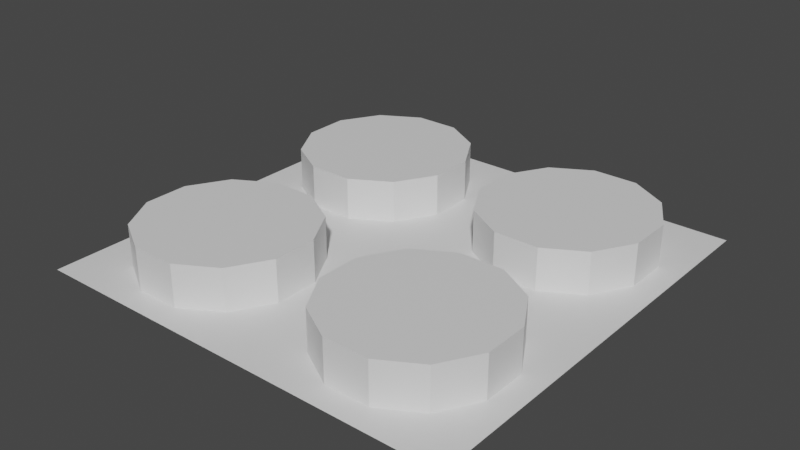 # Source: refinery_depot02.blend  (saved by Blender 3.0.42; exported with 4.5.12 LTS)
import bpy
from mathutils import Matrix  # noqa: F401  (used for matrix-valued properties, if any)

bpy.ops.wm.read_factory_settings(use_empty=True)
scene = bpy.context.scene
scene.name = '1'

# ---- collections
col_collection_001 = bpy.data.collections.new('Collection.001'); scene.collection.children.link(col_collection_001)

# ---- materials (node trees are filled in below, after node groups)
mat_terrain_bare = bpy.data.materials.new('TERRAIN_BARE')
mat_terrain_bare.use_transparent_shadow = False
mat_scenery_building_plaster_white = bpy.data.materials.new('SCENERY_BUILDING_PLASTER_WHITE')
mat_scenery_building_plaster_white.use_transparent_shadow = False
mat_scenery_building_plaster_teal = bpy.data.materials.new('SCENERY_BUILDING_PLASTER_TEAL')
mat_scenery_building_plaster_teal.use_transparent_shadow = False
mat_scenery_road_secondary = bpy.data.materials.new('SCENERY_ROAD_SECONDARY')
mat_scenery_road_secondary.alpha_threshold = 0.0
mat_scenery_road_secondary.use_transparent_shadow = False
mat_scenery_road_secondary.line_color = (0.0, 0.0, 0.0, 1.0)
mat_light_yellow = bpy.data.materials.new('LIGHT_YELLOW')
mat_light_yellow.use_transparent_shadow = False

# ---- material node trees
mat_terrain_bare.use_nodes = True; mat_terrain_bare.node_tree.nodes.clear()
_N = mat_terrain_bare.node_tree.nodes; _L = mat_terrain_bare.node_tree.links
n0 = _N.new('ShaderNodeBsdfPrincipled'); n0.name = 'Principled BSDF'; n0.location = (10, 300)
n0.distribution = 'GGX'
n0.subsurface_method = 'RANDOM_WALK_SKIN'
n0.inputs[3].default_value = 1.45
n0.inputs[27].default_value = (0.0, 0.0, 0.0, 1.0)
n0.inputs[28].default_value = 1.0
n1 = _N.new('ShaderNodeOutputMaterial'); n1.name = 'Material Output'; n1.location = (300, 300)
_L.new(n0.outputs[0], n1.inputs[0])
n1.is_active_output = True
mat_scenery_building_plaster_white.use_nodes = True; mat_scenery_building_plaster_white.node_tree.nodes.clear()
_N = mat_scenery_building_plaster_white.node_tree.nodes; _L = mat_scenery_building_plaster_white.node_tree.links
n0 = _N.new('ShaderNodeBsdfPrincipled'); n0.name = 'Principled BSDF'; n0.location = (10, 300)
n0.distribution = 'GGX'
n0.subsurface_method = 'RANDOM_WALK_SKIN'
n0.inputs[3].default_value = 1.45
n0.inputs[27].default_value = (0.0, 0.0, 0.0, 1.0)
n0.inputs[28].default_value = 1.0
n1 = _N.new('ShaderNodeOutputMaterial'); n1.name = 'Material Output'; n1.location = (300, 300)
_L.new(n0.outputs[0], n1.inputs[0])
n1.is_active_output = True
mat_scenery_building_plaster_teal.use_nodes = True; mat_scenery_building_plaster_teal.node_tree.nodes.clear()
_N = mat_scenery_building_plaster_teal.node_tree.nodes; _L = mat_scenery_building_plaster_teal.node_tree.links
n0 = _N.new('ShaderNodeBsdfPrincipled'); n0.name = 'Principled BSDF'; n0.location = (10, 300)
n0.distribution = 'GGX'
n0.subsurface_method = 'RANDOM_WALK_SKIN'
n0.inputs[3].default_value = 1.45
n0.inputs[27].default_value = (0.0, 0.0, 0.0, 1.0)
n0.inputs[28].default_value = 1.0
n1 = _N.new('ShaderNodeOutputMaterial'); n1.name = 'Material Output'; n1.location = (300, 300)
_L.new(n0.outputs[0], n1.inputs[0])
n1.is_active_output = True
mat_scenery_road_secondary.use_nodes = True; mat_scenery_road_secondary.node_tree.nodes.clear()
_N = mat_scenery_road_secondary.node_tree.nodes; _L = mat_scenery_road_secondary.node_tree.links
n0 = _N.new('ShaderNodeOutputMaterial'); n0.name = 'Material Output'; n0.location = (300, 300)
n1 = _N.new('ShaderNodeBsdfPrincipled'); n1.name = 'Principled BSDF'; n1.location = (10, 300)
n1.distribution = 'GGX'
n1.subsurface_method = 'RANDOM_WALK_SKIN'
n1.inputs[2].default_value = 0.4
n1.inputs[3].default_value = 1.45
n1.inputs[27].default_value = (0.0, 0.0, 0.0, 1.0)
n1.inputs[28].default_value = 1.0
_L.new(n1.outputs[0], n0.inputs[0])
n0.is_active_output = True
mat_light_yellow.use_nodes = True; mat_light_yellow.node_tree.nodes.clear()
_N = mat_light_yellow.node_tree.nodes; _L = mat_light_yellow.node_tree.links
n0 = _N.new('ShaderNodeBsdfPrincipled'); n0.name = 'Principled BSDF'; n0.location = (10, 300)
n0.distribution = 'GGX'
n0.subsurface_method = 'RANDOM_WALK_SKIN'
n0.inputs[3].default_value = 1.45
n0.inputs[27].default_value = (0.0, 0.0, 0.0, 1.0)
n0.inputs[28].default_value = 1.0
n1 = _N.new('ShaderNodeOutputMaterial'); n1.name = 'Material Output'; n1.location = (300, 300)
_L.new(n0.outputs[0], n1.inputs[0])
n1.is_active_output = True

# ---- world
world_world_001 = bpy.data.worlds.new('World.001'); scene.world = world_world_001
world_world_001.use_nodes = True; world_world_001.node_tree.nodes.clear()
_N = world_world_001.node_tree.nodes; _L = world_world_001.node_tree.links
n0 = _N.new('ShaderNodeOutputWorld'); n0.name = 'World Output'; n0.location = (300, 300)
n1 = _N.new('ShaderNodeBackground'); n1.name = 'Background'; n1.location = (10, 300)
n1.inputs[0].default_value = (0.05088, 0.05088, 0.05088, 1.0)
_L.new(n1.outputs[0], n0.inputs[0])
n0.is_active_output = True
world_world_001.color = (0.05088, 0.05088, 0.05088)
world_world_001.use_sun_shadow = False
world_world_001.sun_shadow_jitter_overblur = 0.0

# ---- meshes
me_plane_001 = bpy.data.meshes.new('Plane.001')
me_plane_001.from_pydata([(-100.0, -100.0, 0.0), (100.0, -100.0, 0.0), (-100.0, 100.0, 0.0), (100.0, 100.0, 0.0)], [], [(0, 1, 3, 2)])
_uv = me_plane_001.uv_layers.new(name='UVMap')
_uv.uv.foreach_set('vector', [0.0, 0.0, 1.0, 0.0, 1.0, 1.0, 0.0, 1.0])
me_plane_001.materials.append(mat_terrain_bare)
me_plane_001.use_remesh_fix_poles = True
me_plane_001.use_remesh_preserve_attributes = False
me_plane_001.update()
me_cylinder_007 = bpy.data.meshes.new('Cylinder.007')
me_cylinder_007.from_pydata([(-60.35, 88.64, 19.5), (-39.65, 88.64, 19.5), (-21.72, 78.28, 19.5), (-11.36, 60.35, 19.5), (-11.36, 39.65, 19.5), (-21.72, 21.72, 19.5), (-39.65, 11.36, 19.5), (-60.35, 11.36, 19.5), (-78.28, 21.72, 19.5), (-88.64, 39.65, 19.5), (-88.64, 60.35, 19.5), (-78.28, 78.28, 19.5), (-60.35, 88.64, 9.75), (-39.65, 88.64, 9.75), (-21.72, 78.28, 9.75), (-11.36, 60.35, 9.75), (-11.36, 39.65, 9.75), (-21.72, 21.72, 9.75), (-39.65, 11.36, 9.75), (-60.35, 11.36, 9.75), (-78.28, 21.72, 9.75), (-88.64, 39.65, 9.75), (-88.64, 60.35, 9.75), (-78.28, 78.28, 9.75), (39.65, 88.64, 19.5), (60.35, 88.64, 19.5), (78.28, 78.28, 19.5), (88.64, 60.35, 19.5), (88.64, 39.65, 19.5), (78.28, 21.72, 19.5), (60.35, 11.36, 19.5), (39.65, 11.36, 19.5), (21.72, 21.72, 19.5), (11.36, 39.65, 19.5), (11.36, 60.35, 19.5), (21.72, 78.28, 19.5), (39.65, 88.64, 9.75), (60.35, 88.64, 9.75), (78.28, 78.28, 9.75), (88.64, 60.35, 9.75), (88.64, 39.65, 9.75), (78.28, 21.72, 9.75), (60.35, 11.36, 9.75), (39.65, 11.36, 9.75), (21.72, 21.72, 9.75), (11.36, 39.65, 9.75), (11.36, 60.35, 9.75), (21.72, 78.28, 9.75), (-60.35, -11.36, 19.5), (-39.65, -11.36, 19.5), (-21.72, -21.72, 19.5), (-11.36, -39.65, 19.5), (-11.36, -60.35, 19.5), (-21.72, -78.28, 19.5), (-39.65, -88.64, 19.5), (-60.35, -88.64, 19.5), (-78.28, -78.28, 19.5), (-88.64, -60.35, 19.5), (-88.64, -39.65, 19.5), (-78.28, -21.72, 19.5), (-60.35, -11.36, 9.75), (-39.65, -11.36, 9.75), (-21.72, -21.72, 9.75), (-11.36, -39.65, 9.75), (-11.36, -60.35, 9.75), (-21.72, -78.28, 9.75), (-39.65, -88.64, 9.75), (-60.35, -88.64, 9.75), (-78.28, -78.28, 9.75), (-88.64, -60.35, 9.75), (-88.64, -39.65, 9.75), (-78.28, -21.72, 9.75), (39.65, -11.36, 19.5), (60.35, -11.36, 19.5), (78.28, -21.72, 19.5), (88.64, -39.65, 19.5), (88.64, -60.35, 19.5), (78.28, -78.28, 19.5), (60.35, -88.64, 19.5), (39.65, -88.64, 19.5), (21.72, -78.28, 19.5), (11.36, -60.35, 19.5), (11.36, -39.65, 19.5), (21.72, -21.72, 19.5), (39.65, -11.36, 9.75), (60.35, -11.36, 9.75), (78.28, -21.72, 9.75), (88.64, -39.65, 9.75), (88.64, -60.35, 9.75), (78.28, -78.28, 9.75), (60.35, -88.64, 9.75), (39.65, -88.64, 9.75), (21.72, -78.28, 9.75), (11.36, -60.35, 9.75), (11.36, -39.65, 9.75), (21.72, -21.72, 9.75)], [], [(12, 0, 1, 13), (13, 1, 2, 14), (14, 2, 3, 15), (15, 3, 4, 16), (16, 4, 5, 17), (17, 5, 6, 18), (18, 6, 7, 19), (19, 7, 8, 20), (20, 8, 9, 21), (21, 9, 10, 22), (1, 0, 11, 10, 9, 8, 7, 6, 5, 4, 3, 2), (22, 10, 11, 23), (23, 11, 0, 12), (36, 24, 25, 37), (37, 25, 26, 38), (38, 26, 27, 39), (39, 27, 28, 40), (40, 28, 29, 41), (41, 29, 30, 42), (42, 30, 31, 43), (43, 31, 32, 44), (44, 32, 33, 45), (45, 33, 34, 46), (25, 24, 35, 34, 33, 32, 31, 30, 29, 28, 27, 26), (46, 34, 35, 47), (47, 35, 24, 36), (60, 48, 49, 61), (61, 49, 50, 62), (62, 50, 51, 63), (63, 51, 52, 64), (64, 52, 53, 65), (65, 53, 54, 66), (66, 54, 55, 67), (67, 55, 56, 68), (68, 56, 57, 69), (69, 57, 58, 70), (49, 48, 59, 58, 57, 56, 55, 54, 53, 52, 51, 50), (70, 58, 59, 71), (71, 59, 48, 60), (84, 72, 73, 85), (85, 73, 74, 86), (86, 74, 75, 87), (87, 75, 76, 88), (88, 76, 77, 89), (89, 77, 78, 90), (90, 78, 79, 91), (91, 79, 80, 92), (92, 80, 81, 93), (93, 81, 82, 94), (73, 72, 83, 82, 81, 80, 79, 78, 77, 76, 75, 74), (94, 82, 83, 95), (95, 83, 72, 84)])
_uv = me_cylinder_007.uv_layers.new(name='UVMap')
_uv.uv.foreach_set('vector', [1.0, 0.75, 1.0, 1.0, 0.9167, 1.0, 0.9167, 0.75, 0.9167, 0.75, 0.9167, 1.0, 0.8333, 1.0, 0.8333, 0.75, 0.8333, 0.75, 0.8333, 1.0, 0.75, 1.0, 0.75, 0.75, 0.75, 0.75, 0.75, 1.0, 0.6667, 1.0, 0.6667, 0.75, 0.6667, 0.75, 0.6667, 1.0, 0.5833, 1.0, 0.5833, 0.75, 0.5833, 0.75, 0.5833, 1.0, 0.5, 1.0, 0.5, 0.75, 0.5, 0.75, 0.5, 1.0, 0.4167, 1.0, 0.4167, 0.75, 0.4167, 0.75, 0.4167, 1.0, 0.3333, 1.0, 0.3333, 0.75, 0.3333, 0.75, 0.3333, 1.0, 0.25, 1.0, 0.25, 0.75, 0.25, 0.75, 0.25, 1.0, 0.1667, 1.0, 0.1667, 0.75, 0.37, 0.4578, 0.25, 0.49, 0.13, 0.4578, 0.04215, 0.37, 0.01, 0.25, 0.04215, 0.13, 0.13, 0.04215, 0.25, 0.01, 0.37, 0.04215, 0.4578, 0.13, 0.49, 0.25, 0.4578, 0.37, 0.1667, 0.75, 0.1667, 1.0, 0.08333, 1.0, 0.08333, 0.75, 0.08333, 0.75, 0.08333, 1.0, 7.451e-08, 1.0, 7.451e-08, 0.75, 1.0, 0.75, 1.0, 1.0, 0.9167, 1.0, 0.9167, 0.75, 0.9167, 0.75, 0.9167, 1.0, 0.8333, 1.0, 0.8333, 0.75, 0.8333, 0.75, 0.8333, 1.0, 0.75, 1.0, 0.75, 0.75, 0.75, 0.75, 0.75, 1.0, 0.6667, 1.0, 0.6667, 0.75, 0.6667, 0.75, 0.6667, 1.0, 0.5833, 1.0, 0.5833, 0.75, 0.5833, 0.75, 0.5833, 1.0, 0.5, 1.0, 0.5, 0.75, 0.5, 0.75, 0.5, 1.0, 0.4167, 1.0, 0.4167, 0.75, 0.4167, 0.75, 0.4167, 1.0, 0.3333, 1.0, 0.3333, 0.75, 0.3333, 0.75, 0.3333, 1.0, 0.25, 1.0, 0.25, 0.75, 0.25, 0.75, 0.25, 1.0, 0.1667, 1.0, 0.1667, 0.75, 0.37, 0.4578, 0.25, 0.49, 0.13, 0.4578, 0.04215, 0.37, 0.01, 0.25, 0.04215, 0.13, 0.13, 0.04215, 0.25, 0.01, 0.37, 0.04215, 0.4578, 0.13, 0.49, 0.25, 0.4578, 0.37, 0.1667, 0.75, 0.1667, 1.0, 0.08333, 1.0, 0.08333, 0.75, 0.08333, 0.75, 0.08333, 1.0, 7.451e-08, 1.0, 7.451e-08, 0.75, 1.0, 0.75, 1.0, 1.0, 0.9167, 1.0, 0.9167, 0.75, 0.9167, 0.75, 0.9167, 1.0, 0.8333, 1.0, 0.8333, 0.75, 0.8333, 0.75, 0.8333, 1.0, 0.75, 1.0, 0.75, 0.75, 0.75, 0.75, 0.75, 1.0, 0.6667, 1.0, 0.6667, 0.75, 0.6667, 0.75, 0.6667, 1.0, 0.5833, 1.0, 0.5833, 0.75, 0.5833, 0.75, 0.5833, 1.0, 0.5, 1.0, 0.5, 0.75, 0.5, 0.75, 0.5, 1.0, 0.4167, 1.0, 0.4167, 0.75, 0.4167, 0.75, 0.4167, 1.0, 0.3333, 1.0, 0.3333, 0.75, 0.3333, 0.75, 0.3333, 1.0, 0.25, 1.0, 0.25, 0.75, 0.25, 0.75, 0.25, 1.0, 0.1667, 1.0, 0.1667, 0.75, 0.37, 0.4578, 0.25, 0.49, 0.13, 0.4578, 0.04215, 0.37, 0.01, 0.25, 0.04215, 0.13, 0.13, 0.04215, 0.25, 0.01, 0.37, 0.04215, 0.4578, 0.13, 0.49, 0.25, 0.4578, 0.37, 0.1667, 0.75, 0.1667, 1.0, 0.08333, 1.0, 0.08333, 0.75, 0.08333, 0.75, 0.08333, 1.0, 7.451e-08, 1.0, 7.451e-08, 0.75, 1.0, 0.75, 1.0, 1.0, 0.9167, 1.0, 0.9167, 0.75, 0.9167, 0.75, 0.9167, 1.0, 0.8333, 1.0, 0.8333, 0.75, 0.8333, 0.75, 0.8333, 1.0, 0.75, 1.0, 0.75, 0.75, 0.75, 0.75, 0.75, 1.0, 0.6667, 1.0, 0.6667, 0.75, 0.6667, 0.75, 0.6667, 1.0, 0.5833, 1.0, 0.5833, 0.75, 0.5833, 0.75, 0.5833, 1.0, 0.5, 1.0, 0.5, 0.75, 0.5, 0.75, 0.5, 1.0, 0.4167, 1.0, 0.4167, 0.75, 0.4167, 0.75, 0.4167, 1.0, 0.3333, 1.0, 0.3333, 0.75, 0.3333, 0.75, 0.3333, 1.0, 0.25, 1.0, 0.25, 0.75, 0.25, 0.75, 0.25, 1.0, 0.1667, 1.0, 0.1667, 0.75, 0.37, 0.4578, 0.25, 0.49, 0.13, 0.4578, 0.04215, 0.37, 0.01, 0.25, 0.04215, 0.13, 0.13, 0.04215, 0.25, 0.01, 0.37, 0.04215, 0.4578, 0.13, 0.49, 0.25, 0.4578, 0.37, 0.1667, 0.75, 0.1667, 1.0, 0.08333, 1.0, 0.08333, 0.75, 0.08333, 0.75, 0.08333, 1.0, 7.451e-08, 1.0, 7.451e-08, 0.75])
me_cylinder_007.materials.append(mat_scenery_building_plaster_white)
me_cylinder_007.use_remesh_fix_poles = True
me_cylinder_007.use_remesh_preserve_attributes = False
me_cylinder_007.update()
me_cylinder_009 = bpy.data.meshes.new('Cylinder.009')
me_cylinder_009.from_pydata([(-60.35, 88.64, 0.0), (-39.65, 88.64, 0.0), (-21.72, 78.28, 0.0), (-11.36, 60.35, 0.0), (-11.36, 39.65, 0.0), (-21.72, 21.72, 0.0), (-39.65, 11.36, 0.0), (-60.35, 11.36, 0.0), (-78.28, 21.72, 0.0), (-88.64, 39.65, 0.0), (-88.64, 60.35, 0.0), (-78.28, 78.28, 0.0), (-60.35, 88.64, 9.75), (-39.65, 88.64, 9.75), (-21.72, 78.28, 9.75), (-11.36, 60.35, 9.75), (-11.36, 39.65, 9.75), (-21.72, 21.72, 9.75), (-39.65, 11.36, 9.75), (-60.35, 11.36, 9.75), (-78.28, 21.72, 9.75), (-88.64, 39.65, 9.75), (-88.64, 60.35, 9.75), (-78.28, 78.28, 9.75), (39.65, 88.64, 0.0), (60.35, 88.64, 0.0), (78.28, 78.28, 0.0), (88.64, 60.35, 0.0), (88.64, 39.65, 0.0), (78.28, 21.72, 0.0), (60.35, 11.36, 0.0), (39.65, 11.36, 0.0), (21.72, 21.72, 0.0), (11.36, 39.65, 0.0), (11.36, 60.35, 0.0), (21.72, 78.28, 0.0), (39.65, 88.64, 9.75), (60.35, 88.64, 9.75), (78.28, 78.28, 9.75), (88.64, 60.35, 9.75), (88.64, 39.65, 9.75), (78.28, 21.72, 9.75), (60.35, 11.36, 9.75), (39.65, 11.36, 9.75), (21.72, 21.72, 9.75), (11.36, 39.65, 9.75), (11.36, 60.35, 9.75), (21.72, 78.28, 9.75), (-60.35, -11.36, 0.0), (-39.65, -11.36, 0.0), (-21.72, -21.72, 0.0), (-11.36, -39.65, 0.0), (-11.36, -60.35, 0.0), (-21.72, -78.28, 0.0), (-39.65, -88.64, 0.0), (-60.35, -88.64, 0.0), (-78.28, -78.28, 0.0), (-88.64, -60.35, 0.0), (-88.64, -39.65, 0.0), (-78.28, -21.72, 0.0), (-60.35, -11.36, 9.75), (-39.65, -11.36, 9.75), (-21.72, -21.72, 9.75), (-11.36, -39.65, 9.75), (-11.36, -60.35, 9.75), (-21.72, -78.28, 9.75), (-39.65, -88.64, 9.75), (-60.35, -88.64, 9.75), (-78.28, -78.28, 9.75), (-88.64, -60.35, 9.75), (-88.64, -39.65, 9.75), (-78.28, -21.72, 9.75), (39.65, -11.36, 0.0), (60.35, -11.36, 0.0), (78.28, -21.72, 0.0), (88.64, -39.65, 0.0), (88.64, -60.35, 0.0), (78.28, -78.28, 0.0), (60.35, -88.64, 0.0), (39.65, -88.64, 0.0), (21.72, -78.28, 0.0), (11.36, -60.35, 0.0), (11.36, -39.65, 0.0), (21.72, -21.72, 0.0), (39.65, -11.36, 9.75), (60.35, -11.36, 9.75), (78.28, -21.72, 9.75), (88.64, -39.65, 9.75), (88.64, -60.35, 9.75), (78.28, -78.28, 9.75), (60.35, -88.64, 9.75), (39.65, -88.64, 9.75), (21.72, -78.28, 9.75), (11.36, -60.35, 9.75), (11.36, -39.65, 9.75), (21.72, -21.72, 9.75)], [], [(11, 23, 12, 0), (10, 22, 23, 11), (9, 21, 22, 10), (8, 20, 21, 9), (7, 19, 20, 8), (6, 18, 19, 7), (5, 17, 18, 6), (4, 16, 17, 5), (3, 15, 16, 4), (2, 14, 15, 3), (1, 13, 14, 2), (0, 12, 13, 1), (35, 47, 36, 24), (34, 46, 47, 35), (33, 45, 46, 34), (32, 44, 45, 33), (31, 43, 44, 32), (30, 42, 43, 31), (29, 41, 42, 30), (28, 40, 41, 29), (27, 39, 40, 28), (26, 38, 39, 27), (25, 37, 38, 26), (24, 36, 37, 25), (59, 71, 60, 48), (58, 70, 71, 59), (57, 69, 70, 58), (56, 68, 69, 57), (55, 67, 68, 56), (54, 66, 67, 55), (53, 65, 66, 54), (52, 64, 65, 53), (51, 63, 64, 52), (50, 62, 63, 51), (49, 61, 62, 50), (48, 60, 61, 49), (83, 95, 84, 72), (82, 94, 95, 83), (81, 93, 94, 82), (80, 92, 93, 81), (79, 91, 92, 80), (78, 90, 91, 79), (77, 89, 90, 78), (76, 88, 89, 77), (75, 87, 88, 76), (74, 86, 87, 75), (73, 85, 86, 74), (72, 84, 85, 73)])
_uv = me_cylinder_009.uv_layers.new(name='UVMap')
_uv.uv.foreach_set('vector', [0.08333, 0.5, 0.08333, 0.75, 7.451e-08, 0.75, 7.451e-08, 0.5, 0.1667, 0.5, 0.1667, 0.75, 0.08333, 0.75, 0.08333, 0.5, 0.25, 0.5, 0.25, 0.75, 0.1667, 0.75, 0.1667, 0.5, 0.3333, 0.5, 0.3333, 0.75, 0.25, 0.75, 0.25, 0.5, 0.4167, 0.5, 0.4167, 0.75, 0.3333, 0.75, 0.3333, 0.5, 0.5, 0.5, 0.5, 0.75, 0.4167, 0.75, 0.4167, 0.5, 0.5833, 0.5, 0.5833, 0.75, 0.5, 0.75, 0.5, 0.5, 0.6667, 0.5, 0.6667, 0.75, 0.5833, 0.75, 0.5833, 0.5, 0.75, 0.5, 0.75, 0.75, 0.6667, 0.75, 0.6667, 0.5, 0.8333, 0.5, 0.8333, 0.75, 0.75, 0.75, 0.75, 0.5, 0.9167, 0.5, 0.9167, 0.75, 0.8333, 0.75, 0.8333, 0.5, 1.0, 0.5, 1.0, 0.75, 0.9167, 0.75, 0.9167, 0.5, 0.08333, 0.5, 0.08333, 0.75, 7.451e-08, 0.75, 7.451e-08, 0.5, 0.1667, 0.5, 0.1667, 0.75, 0.08333, 0.75, 0.08333, 0.5, 0.25, 0.5, 0.25, 0.75, 0.1667, 0.75, 0.1667, 0.5, 0.3333, 0.5, 0.3333, 0.75, 0.25, 0.75, 0.25, 0.5, 0.4167, 0.5, 0.4167, 0.75, 0.3333, 0.75, 0.3333, 0.5, 0.5, 0.5, 0.5, 0.75, 0.4167, 0.75, 0.4167, 0.5, 0.5833, 0.5, 0.5833, 0.75, 0.5, 0.75, 0.5, 0.5, 0.6667, 0.5, 0.6667, 0.75, 0.5833, 0.75, 0.5833, 0.5, 0.75, 0.5, 0.75, 0.75, 0.6667, 0.75, 0.6667, 0.5, 0.8333, 0.5, 0.8333, 0.75, 0.75, 0.75, 0.75, 0.5, 0.9167, 0.5, 0.9167, 0.75, 0.8333, 0.75, 0.8333, 0.5, 1.0, 0.5, 1.0, 0.75, 0.9167, 0.75, 0.9167, 0.5, 0.08333, 0.5, 0.08333, 0.75, 7.451e-08, 0.75, 7.451e-08, 0.5, 0.1667, 0.5, 0.1667, 0.75, 0.08333, 0.75, 0.08333, 0.5, 0.25, 0.5, 0.25, 0.75, 0.1667, 0.75, 0.1667, 0.5, 0.3333, 0.5, 0.3333, 0.75, 0.25, 0.75, 0.25, 0.5, 0.4167, 0.5, 0.4167, 0.75, 0.3333, 0.75, 0.3333, 0.5, 0.5, 0.5, 0.5, 0.75, 0.4167, 0.75, 0.4167, 0.5, 0.5833, 0.5, 0.5833, 0.75, 0.5, 0.75, 0.5, 0.5, 0.6667, 0.5, 0.6667, 0.75, 0.5833, 0.75, 0.5833, 0.5, 0.75, 0.5, 0.75, 0.75, 0.6667, 0.75, 0.6667, 0.5, 0.8333, 0.5, 0.8333, 0.75, 0.75, 0.75, 0.75, 0.5, 0.9167, 0.5, 0.9167, 0.75, 0.8333, 0.75, 0.8333, 0.5, 1.0, 0.5, 1.0, 0.75, 0.9167, 0.75, 0.9167, 0.5, 0.08333, 0.5, 0.08333, 0.75, 7.451e-08, 0.75, 7.451e-08, 0.5, 0.1667, 0.5, 0.1667, 0.75, 0.08333, 0.75, 0.08333, 0.5, 0.25, 0.5, 0.25, 0.75, 0.1667, 0.75, 0.1667, 0.5, 0.3333, 0.5, 0.3333, 0.75, 0.25, 0.75, 0.25, 0.5, 0.4167, 0.5, 0.4167, 0.75, 0.3333, 0.75, 0.3333, 0.5, 0.5, 0.5, 0.5, 0.75, 0.4167, 0.75, 0.4167, 0.5, 0.5833, 0.5, 0.5833, 0.75, 0.5, 0.75, 0.5, 0.5, 0.6667, 0.5, 0.6667, 0.75, 0.5833, 0.75, 0.5833, 0.5, 0.75, 0.5, 0.75, 0.75, 0.6667, 0.75, 0.6667, 0.5, 0.8333, 0.5, 0.8333, 0.75, 0.75, 0.75, 0.75, 0.5, 0.9167, 0.5, 0.9167, 0.75, 0.8333, 0.75, 0.8333, 0.5, 1.0, 0.5, 1.0, 0.75, 0.9167, 0.75, 0.9167, 0.5])
me_cylinder_009.materials.append(mat_scenery_building_plaster_teal)
me_cylinder_009.use_remesh_fix_poles = True
me_cylinder_009.use_remesh_preserve_attributes = False
me_cylinder_009.update()
me_cylinder_010 = bpy.data.meshes.new('Cylinder.010')
me_cylinder_010.from_pydata([(-91.73, 38.82, 19.5), (-61.18, 8.272, 0.0), (-80.55, 19.45, 9.75), (8.272, 38.82, 19.5), (38.82, 8.272, 0.0), (19.45, 19.45, 9.75), (-91.73, -61.18, 19.5), (-61.18, -91.73, 0.0), (-80.55, -80.55, 9.75), (8.272, -61.18, 19.5), (38.82, -91.73, 0.0), (19.45, -80.55, 9.75)], [(1, 2), (0, 2), (4, 5), (3, 5), (7, 8), (6, 8), (10, 11), (9, 11)], [])
me_cylinder_010.materials.append(mat_scenery_road_secondary)
me_cylinder_010.use_remesh_fix_poles = True
me_cylinder_010.use_remesh_preserve_attributes = False
me_cylinder_010.update()
me_cylinder_011 = bpy.data.meshes.new('Cylinder.011')
me_cylinder_011.from_pydata([(-50.0, 50.0, 28.1), (50.0, 50.0, 28.1), (-50.0, -50.0, 28.1), (50.0, -50.0, 28.1)], [], [])
me_cylinder_011.materials.append(mat_light_yellow)
me_cylinder_011.use_remesh_fix_poles = True
me_cylinder_011.use_remesh_preserve_attributes = False
me_cylinder_011.update()

# ---- objects
ob_0_ground_001 = bpy.data.objects.new('0_Ground.001', me_plane_001)
ob_0_depottop_001 = bpy.data.objects.new('0_DepotTop.001', me_cylinder_007)
ob_0_depotbottom_001 = bpy.data.objects.new('0_DepotBottom.001', me_cylinder_009)
ob_1_depotrailing_001 = bpy.data.objects.new('1_DepotRailing.001', me_cylinder_010)
ob_8_lightyellow_001 = bpy.data.objects.new('8_LightYellow.001', me_cylinder_011)

# ---- transforms, parenting, visibility, modifiers, constraints
ob_0_ground_001.location = (0.0, 0.0, 0.0)
ob_0_depottop_001.location = (0.0, 0.0, 0.0)
ob_0_depotbottom_001.location = (0.0, 0.0, 0.0)
ob_1_depotrailing_001.location = (0.0, 0.0, 0.0)
ob_8_lightyellow_001.location = (0.0, 0.0, 0.0)

# ---- collection membership
col_collection_001.objects.link(ob_0_ground_001)
col_collection_001.objects.link(ob_0_depottop_001)
col_collection_001.objects.link(ob_0_depotbottom_001)
col_collection_001.objects.link(ob_1_depotrailing_001)
col_collection_001.objects.link(ob_8_lightyellow_001)

# ---- scene / render settings (as saved in the file)
scene.frame_start = 1; scene.frame_end = 250; scene.frame_set(1)
scene.render.engine = 'BLENDER_EEVEE_NEXT'
scene.cycles.sampling_pattern = 'TABULATED_SOBOL'
scene.cycles.use_light_tree = False
scene.view_settings.view_transform = 'Filmic'
bpy.context.view_layer.update()

# ---- added for rendering (the .blend has no active camera and no usable light): camera, sun
cam_auto = bpy.data.cameras.new('AutoCamera')
cam_auto.lens = 50.0
cam_auto.sensor_width = 36.0
cam_auto.clip_end = 4615.3
ob_auto_camera = bpy.data.objects.new('AutoCamera', cam_auto)
scene.collection.objects.link(ob_auto_camera)
ob_auto_camera.location = (262.981, -315.578, 224.435)
ob_auto_camera.rotation_euler = (1.09748, -7.21219e-08, 0.694738)
scene.camera = ob_auto_camera
light_auto_sun = bpy.data.lights.new('AutoSun', 'SUN')
light_auto_sun.energy = 3.0
light_auto_sun.angle = 0.0523599
ob_auto_sun = bpy.data.objects.new('AutoSun', light_auto_sun)
scene.collection.objects.link(ob_auto_sun)
ob_auto_sun.rotation_euler = (0.872665, 0.174533, 0.523599)
bpy.context.view_layer.update()
